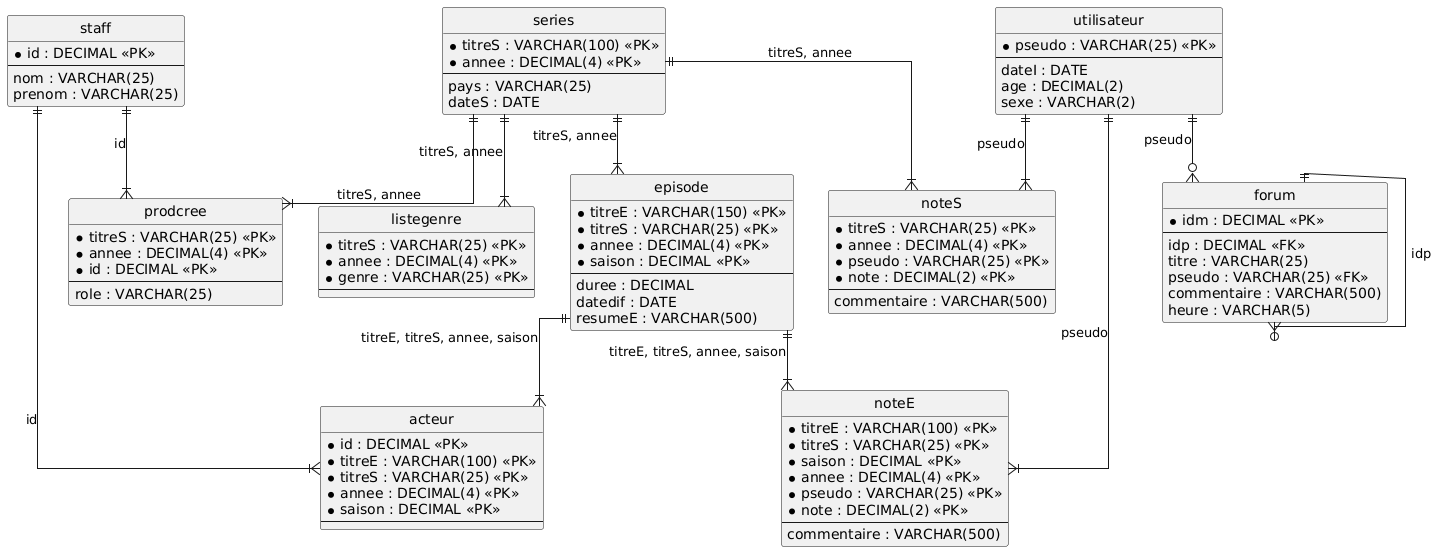

The diagram above was rendered by PlantUML. Its source (embedded in the PNG):
@startuml
hide circle
skinparam linetype ortho

entity "series" as series {
  * titreS : VARCHAR(100) <<PK>>
  * annee : DECIMAL(4) <<PK>>
  --
  pays : VARCHAR(25)
  dateS : DATE
}

entity "utilisateur" as utilisateur {
  * pseudo : VARCHAR(25) <<PK>>
  --
  dateI : DATE
  age : DECIMAL(2)
  sexe : VARCHAR(2)
}

entity "episode" as episode {
  * titreE : VARCHAR(150) <<PK>>
  * titreS : VARCHAR(25) <<PK>>
  * annee : DECIMAL(4) <<PK>>
  * saison : DECIMAL <<PK>>
  --
  duree : DECIMAL
  datedif : DATE
  resumeE : VARCHAR(500)
}

entity "staff" as staff {
  * id : DECIMAL <<PK>>
  --
  nom : VARCHAR(25)
  prenom : VARCHAR(25)
}

entity "forum" as forum {
  * idm : DECIMAL <<PK>>
  --
  idp : DECIMAL <<FK>>
  titre : VARCHAR(25)
  pseudo : VARCHAR(25) <<FK>>
  commentaire : VARCHAR(500)
  heure : VARCHAR(5)
}

entity "listegenre" as listegenre {
  * titreS : VARCHAR(25) <<PK>>
  * annee : DECIMAL(4) <<PK>>
  * genre : VARCHAR(25) <<PK>>
  --
}

entity "prodcree" as prodcree {
  * titreS : VARCHAR(25) <<PK>>
  * annee : DECIMAL(4) <<PK>>
  * id : DECIMAL <<PK>>
  --
  role : VARCHAR(25)
}

entity "acteur" as acteur {
  * id : DECIMAL <<PK>>
  * titreE : VARCHAR(100) <<PK>>
  * titreS : VARCHAR(25) <<PK>>
  * annee : DECIMAL(4) <<PK>>
  * saison : DECIMAL <<PK>>
  --
}

entity "noteS" as noteS {
  * titreS : VARCHAR(25) <<PK>>
  * annee : DECIMAL(4) <<PK>>
  * pseudo : VARCHAR(25) <<PK>>
  * note : DECIMAL(2) <<PK>>
  --
  commentaire : VARCHAR(500)
}

entity "noteE" as noteE {
  * titreE : VARCHAR(100) <<PK>>
  * titreS : VARCHAR(25) <<PK>>
  * saison : DECIMAL <<PK>>
  * annee : DECIMAL(4) <<PK>>
  * pseudo : VARCHAR(25) <<PK>>
  * note : DECIMAL(2) <<PK>>
  --
  commentaire : VARCHAR(500)
}

series ||--|{ episode : "titreS, annee"
utilisateur ||--o{ forum : "pseudo"
forum ||--o{ forum : "idp"
series ||--|{ listegenre : "titreS, annee"
series ||--|{ prodcree : "titreS, annee"
staff ||--|{ prodcree : "id"
staff ||--|{ acteur : "id"
episode ||--|{ acteur : "titreE, titreS, annee, saison"
series ||--|{ noteS : "titreS, annee"
utilisateur ||--|{ noteS : "pseudo"
episode ||--|{ noteE : "titreE, titreS, annee, saison"
utilisateur ||--|{ noteE : "pseudo"
@enduml